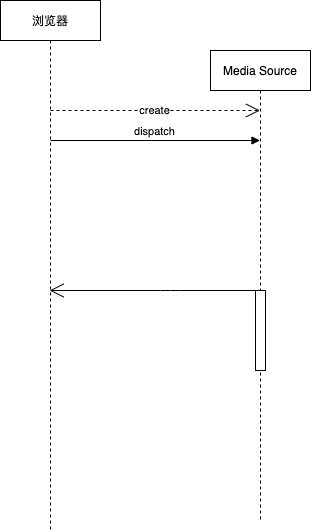

The diagram above was exported from draw.io. Its source (the exported page's mxGraphModel, read from the mxfile embedded in the PNG):
<mxGraphModel dx="1969" dy="1091" grid="1" gridSize="10" guides="1" tooltips="1" connect="1" arrows="1" fold="1" page="1" pageScale="1" pageWidth="827" pageHeight="1169" math="0" shadow="0">
  <root>
    <mxCell id="0" />
    <mxCell id="1" parent="0" />
    <mxCell id="5" value="浏览器" style="shape=umlLifeline;perimeter=lifelinePerimeter;whiteSpace=wrap;html=1;container=1;collapsible=0;recursiveResize=0;outlineConnect=0;" vertex="1" parent="1">
      <mxGeometry x="30" y="50" width="100" height="530" as="geometry" />
    </mxCell>
    <mxCell id="9" value="create" style="endArrow=open;endSize=12;dashed=1;html=1;" edge="1" parent="5" target="8">
      <mxGeometry width="160" relative="1" as="geometry">
        <mxPoint x="50" y="110" as="sourcePoint" />
        <mxPoint x="210" y="110" as="targetPoint" />
      </mxGeometry>
    </mxCell>
    <mxCell id="12" value="dispatch" style="html=1;verticalAlign=bottom;endArrow=block;" edge="1" parent="5" target="8">
      <mxGeometry width="80" relative="1" as="geometry">
        <mxPoint x="50" y="140" as="sourcePoint" />
        <mxPoint x="130" y="140" as="targetPoint" />
      </mxGeometry>
    </mxCell>
    <mxCell id="8" value="Media Source" style="shape=umlLifeline;perimeter=lifelinePerimeter;whiteSpace=wrap;html=1;container=1;collapsible=0;recursiveResize=0;outlineConnect=0;" vertex="1" parent="1">
      <mxGeometry x="240" y="100" width="100" height="470" as="geometry" />
    </mxCell>
    <mxCell id="14" value="" style="html=1;points=[];perimeter=orthogonalPerimeter;" vertex="1" parent="8">
      <mxGeometry x="45" y="240" width="10" height="80" as="geometry" />
    </mxCell>
    <mxCell id="13" value="" style="endArrow=open;endFill=1;endSize=12;html=1;" edge="1" parent="1" source="8" target="5">
      <mxGeometry width="160" relative="1" as="geometry">
        <mxPoint x="130" y="240" as="sourcePoint" />
        <mxPoint x="290" y="240" as="targetPoint" />
        <Array as="points">
          <mxPoint x="200" y="340" />
        </Array>
      </mxGeometry>
    </mxCell>
  </root>
</mxGraphModel>